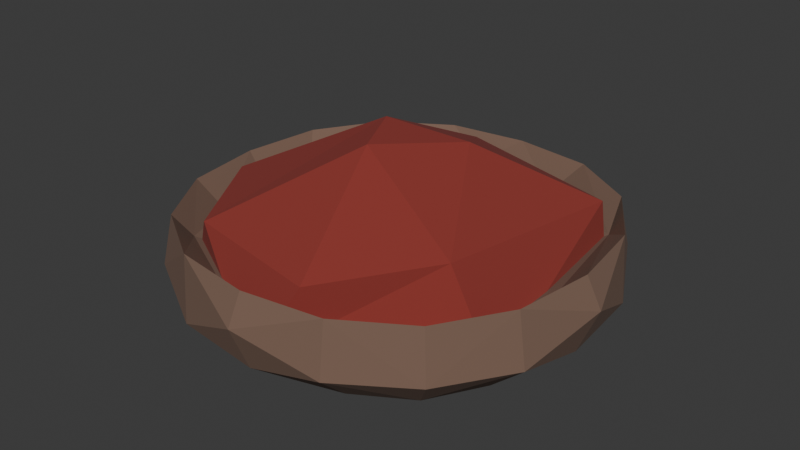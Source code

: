 # Source: plate_of_saffron.blend  (saved by Blender 4.2.66; exported with 4.5.12 LTS)
import bpy
from mathutils import Matrix  # noqa: F401  (used for matrix-valued properties, if any)

bpy.ops.wm.read_factory_settings(use_empty=True)
scene = bpy.context.scene
scene.name = 'Scene'

# ---- collections
col_collection = bpy.data.collections.new('Collection'); scene.collection.children.link(col_collection)

# ---- materials (node trees are filled in below, after node groups)
mat_wood = bpy.data.materials.new('wood')
mat_material_001 = bpy.data.materials.new('Material.001')

# ---- material node trees
mat_wood.use_nodes = True; mat_wood.node_tree.nodes.clear()
_N = mat_wood.node_tree.nodes; _L = mat_wood.node_tree.links
n0 = _N.new('ShaderNodeOutputMaterial'); n0.name = 'Material Output'; n0.location = (300, 300)
n1 = _N.new('ShaderNodeBsdfPrincipled'); n1.name = 'Principled BSDF'; n1.location = (10, 300)
n1.inputs[0].default_value = (0.189, 0.1137, 0.08113, 1.0)
n1.inputs[2].default_value = 1.0
_L.new(n1.outputs[0], n0.inputs[0])
n0.is_active_output = True
mat_material_001.use_nodes = True; mat_material_001.node_tree.nodes.clear()
_N = mat_material_001.node_tree.nodes; _L = mat_material_001.node_tree.links
n0 = _N.new('ShaderNodeBsdfPrincipled'); n0.name = 'Principled BSDF'; n0.location = (10, 300)
n0.inputs[0].default_value = (0.2658, 0.03408, 0.02612, 1.0)
n0.inputs[2].default_value = 1.0
n1 = _N.new('ShaderNodeOutputMaterial'); n1.name = 'Material Output'; n1.location = (300, 300)
_L.new(n0.outputs[0], n1.inputs[0])
n1.is_active_output = True

# ---- world
world_world = bpy.data.worlds.new('World'); scene.world = world_world
world_world.use_nodes = True; world_world.node_tree.nodes.clear()
_N = world_world.node_tree.nodes; _L = world_world.node_tree.links
n0 = _N.new('ShaderNodeOutputWorld'); n0.name = 'World Output'; n0.location = (300, 300)
n1 = _N.new('ShaderNodeBackground'); n1.name = 'Background'; n1.location = (10, 300)
n1.inputs[0].default_value = (0.05088, 0.05088, 0.05088, 1.0)
_L.new(n1.outputs[0], n0.inputs[0])
n0.is_active_output = True
world_world.color = (0.05088, 0.05088, 0.05088)
world_world.sun_shadow_jitter_overblur = 0.0

# ---- meshes
me_cube_001 = bpy.data.meshes.new('Cube.001')
me_cube_001.from_pydata([(-0.5399, -0.5421, -0.4231), (-0.6209, 0.6209, 0.9463), (0.6209, -0.6209, 0.9463), (0.6209, 0.6209, 0.9463), (-0.6209, -0.6209, 0.9463), (-0.3849, 0.537, 0.3276), (0.3848, -0.538, 0.3287), (-0.6345, 0.2764, -0.6951), (-0.6054, -0.1503, -0.7977), (-0.6526, -0.6526, 0.1584), (-0.9076, -2.702e-08, 0.4827), (-0.6526, 0.6526, 0.1584), (-0.5399, 0.5421, -0.4231), (-0.1422, 0.6091, -0.6031), (-2.567e-08, 0.9076, 0.4827), (0.6526, 0.6526, 0.1584), (0.4355, 0.6143, -0.4709), (0.6578, -0.2923, -0.4956), (0.6091, 0.1422, -0.6031), (0.9076, 3.693e-08, 0.4827), (0.6526, -0.6526, 0.1584), (0.5421, -0.5399, -0.4231), (-0.1422, -0.6091, -0.6031), (0.2976, -0.6549, -0.4977), (2.75e-08, -0.9076, 0.4827), (-0.7953, -0.3408, 0.947), (-0.8429, -2.248e-05, 0.9422), (-0.7953, 0.3408, 0.947), (-0.3408, 0.7953, 0.947), (-2.247e-05, 0.8429, 0.9422), (0.3408, 0.7953, 0.947), (0.7953, 0.3408, 0.947), (0.8429, 2.262e-05, 0.9422), (0.7953, -0.3408, 0.947), (0.3408, -0.7953, 0.947), (2.248e-05, -0.8429, 0.9422), (-0.3408, -0.7953, 0.947), (-0.4599, 0.1194, 0.2144), (0.1196, 0.46, 0.2145), (0.6108, -0.1369, 0.3058), (-0.1369, -0.6108, 0.3059), (0.6607, 0.4692, 0.5922), (0.537, 0.3849, 0.3276), (0.4692, -0.6607, 0.5922), (-0.5644, -0.5641, 0.5882), (-0.4387, -0.4175, 0.2765), (-0.5641, 0.5644, 0.5882), (-0.817, -0.3395, -0.0976), (-0.8219, -2.456e-07, -0.2583), (-0.8347, 0.3526, 0.1215), (-0.3395, 0.817, -0.0976), (-1.583e-07, 0.8219, -0.2583), (0.3526, 0.8347, 0.1215), (0.817, 0.3395, -0.0976), (0.8219, 2.062e-07, -0.2583), (0.8347, -0.3526, 0.1215), (0.3526, -0.8347, 0.1215), (1.678e-07, -0.8219, -0.2583), (-0.3395, -0.817, -0.0976), (-0.1589, 0.354, -0.7977), (0.3536, 0.1585, -0.7977), (-0.1861, -4.04e-08, -0.7977), (-0.1589, -0.354, -0.7977), (0.3162, -0.3162, -0.7977), (0.7602, -0.169, 0.5329), (0.1584, -0.1597, 0.1458), (-0.7103, 0.2288, 0.4441), (-0.7697, 0.0003243, 0.562), (-0.6986, -0.2864, 0.4719), (-0.169, -0.7602, 0.5329), (0.2288, 0.7103, 0.4441), (-0.1679, 0.7607, 0.5338)], [], [(47, 10, 48), (10, 49, 48), (0, 47, 8), (48, 7, 8), (50, 14, 51), (14, 52, 51), (12, 50, 13), (51, 16, 13), (53, 19, 54), (19, 55, 54), (16, 53, 18), (54, 17, 18), (56, 24, 57), (24, 58, 57), (58, 0, 22), (23, 57, 22), (60, 61, 59), (25, 47, 9, 4), (32, 64, 33), (27, 10, 26), (30, 14, 29), (33, 19, 32), (36, 24, 35), (37, 65, 38), (65, 6, 39), (67, 68, 66), (66, 5, 46), (35, 69, 36), (71, 5, 70), (5, 38, 70), (70, 42, 41), (48, 49, 7), (0, 9, 47), (11, 49, 27, 1), (47, 25, 10), (10, 27, 49), (12, 7, 49, 11), (28, 50, 11, 1), (8, 47, 48), (51, 52, 16), (12, 11, 50), (15, 52, 30, 3), (50, 28, 14), (14, 30, 52), (31, 53, 15, 3), (52, 15, 16), (13, 50, 51), (54, 55, 17), (16, 15, 53), (20, 55, 33, 2), (53, 31, 19), (19, 33, 55), (21, 17, 55, 20), (56, 23, 21, 20), (18, 53, 54), (23, 56, 57), (34, 56, 20, 2), (9, 58, 36, 4), (56, 34, 24), (24, 36, 58), (63, 62, 61, 60), (58, 9, 0), (57, 58, 22), (59, 7, 12, 13), (59, 13, 16, 60), (17, 63, 60, 18), (16, 18, 60), (21, 23, 63, 17), (23, 22, 62, 63), (0, 8, 62, 22), (61, 8, 7, 59), (61, 62, 8), (42, 39, 64, 41), (43, 2, 33, 64), (41, 64, 32, 31), (6, 43, 64, 39), (31, 3, 41), (65, 39, 42, 38), (25, 26, 10), (28, 29, 14), (31, 32, 19), (34, 35, 24), (65, 37, 45), (5, 37, 38), (65, 45, 40), (65, 40, 6), (46, 1, 27, 66), (66, 27, 26, 67), (68, 67, 26, 25), (44, 68, 25, 4), (37, 66, 68, 45), (68, 44, 45), (6, 40, 69, 43), (66, 37, 5), (44, 4, 36, 69), (43, 69, 35, 34), (45, 44, 69, 40), (34, 2, 43), (41, 3, 30, 70), (70, 30, 29, 71), (46, 71, 28, 1), (29, 28, 71), (71, 46, 5), (70, 38, 42)])
_uv = me_cube_001.uv_layers.new(name='UVMap')
_uv.uv.foreach_set('vector', [0.4794, 0.0625, 0.5867, 0.125, 0.4516, 0.125, 0.5867, 0.125, 0.5189, 0.1875, 0.4516, 0.125, 0.4005, 0.0, 0.4794, 0.0625, 0.375, 0.09407, 0.4516, 0.125, 0.3969, 0.1875, 0.375, 0.09407, 0.4794, 0.3125, 0.5867, 0.375, 0.4516, 0.375, 0.5867, 0.375, 0.5188, 0.4375, 0.4516, 0.375, 0.4005, 0.25, 0.4794, 0.3125, 0.375, 0.3458, 0.4516, 0.375, 0.3987, 0.4696, 0.375, 0.3458, 0.4771, 0.5625, 0.5678, 0.625, 0.4506, 0.625, 0.5678, 0.625, 0.5148, 0.6874, 0.4506, 0.625, 0.3987, 0.4696, 0.4771, 0.5625, 0.375, 0.5958, 0.4506, 0.625, 0.3974, 0.6875, 0.375, 0.5958, 0.5188, 0.8125, 0.5867, 0.875, 0.4516, 0.875, 0.5867, 0.875, 0.4794, 0.9375, 0.4516, 0.875, 0.4794, 0.9375, 0.4005, 1.0, 0.375, 0.9042, 0.3969, 0.8125, 0.4516, 0.875, 0.375, 0.9042, 0.3125, 0.5945, 0.2162, 0.625, 0.2194, 0.5625, 0.625, 0.0625, 0.4794, 0.0625, 0.5249, 0.0, 0.625, 0.0, 0.6407, 0.625, 0.6577, 0.6456, 0.6504, 0.6677, 0.8488, 0.5824, 0.875, 0.625, 0.8571, 0.625, 0.7073, 0.5262, 0.75, 0.5, 0.75, 0.5179, 0.6504, 0.6677, 0.5678, 0.625, 0.6407, 0.625, 0.7926, 0.7238, 0.75, 0.75, 0.75, 0.7321, 0.8044, 0.6107, 0.731, 0.6431, 0.7357, 0.5706, 0.731, 0.6431, 0.7028, 0.6889, 0.6765, 0.6411, 0.8457, 0.625, 0.8343, 0.6612, 0.8351, 0.5981, 0.8351, 0.5981, 0.797, 0.5611, 0.82, 0.555, 0.75, 0.7321, 0.7706, 0.7173, 0.7926, 0.7238, 0.7706, 0.5327, 0.797, 0.5611, 0.7231, 0.5399, 0.797, 0.5611, 0.7357, 0.5706, 0.7231, 0.5399, 0.7231, 0.5399, 0.6861, 0.578, 0.6717, 0.5687, 0.4516, 0.125, 0.5189, 0.1875, 0.3969, 0.1875, 0.4005, 0.0, 0.5249, 0.0, 0.4794, 0.0625, 0.5249, 0.25, 0.5189, 0.1875, 0.625, 0.1875, 0.625, 0.25, 0.4794, 0.0625, 0.625, 0.0625, 0.5867, 0.125, 0.5867, 0.125, 0.625, 0.1875, 0.5189, 0.1875, 0.4005, 0.25, 0.3969, 0.1875, 0.5189, 0.1875, 0.5249, 0.25, 0.625, 0.3125, 0.4794, 0.3125, 0.5249, 0.25, 0.625, 0.25, 0.375, 0.09407, 0.4794, 0.0625, 0.4516, 0.125, 0.4516, 0.375, 0.5188, 0.4375, 0.3987, 0.4696, 0.4005, 0.25, 0.5249, 0.25, 0.4794, 0.3125, 0.5235, 0.5, 0.5188, 0.4375, 0.625, 0.4375, 0.6713, 0.5467, 0.4794, 0.3125, 0.625, 0.3125, 0.5867, 0.375, 0.5867, 0.375, 0.625, 0.4375, 0.5188, 0.4375, 0.6504, 0.5823, 0.4771, 0.5625, 0.5235, 0.5, 0.6713, 0.5467, 0.5188, 0.4375, 0.5235, 0.5, 0.3987, 0.4696, 0.375, 0.3458, 0.4794, 0.3125, 0.4516, 0.375, 0.4506, 0.625, 0.5148, 0.6874, 0.3974, 0.6875, 0.3987, 0.4696, 0.5235, 0.5, 0.4771, 0.5625, 0.5235, 0.75, 0.5148, 0.6874, 0.6504, 0.6677, 0.6713, 0.7033, 0.4771, 0.5625, 0.6504, 0.5823, 0.5678, 0.625, 0.5678, 0.625, 0.6504, 0.6677, 0.5148, 0.6874, 0.4005, 0.75, 0.3974, 0.6875, 0.5148, 0.6874, 0.5235, 0.75, 0.5188, 0.8125, 0.3969, 0.8125, 0.4005, 0.75, 0.5235, 0.75, 0.375, 0.5958, 0.4771, 0.5625, 0.4506, 0.625, 0.3969, 0.8125, 0.5188, 0.8125, 0.4516, 0.875, 0.625, 0.8125, 0.5188, 0.8125, 0.5235, 0.75, 0.6713, 0.7033, 0.5249, 1.0, 0.4794, 0.9375, 0.625, 0.9375, 0.625, 1.0, 0.5188, 0.8125, 0.625, 0.8125, 0.5867, 0.875, 0.5867, 0.875, 0.625, 0.9375, 0.4794, 0.9375, 0.3125, 0.6875, 0.2194, 0.6875, 0.2162, 0.625, 0.3125, 0.5945, 0.4794, 0.9375, 0.5249, 1.0, 0.4005, 1.0, 0.4516, 0.875, 0.4794, 0.9375, 0.375, 0.9042, 0.2194, 0.5625, 0.125, 0.5625, 0.125, 0.5, 0.2208, 0.5, 0.2194, 0.5625, 0.2208, 0.5, 0.3577, 0.5, 0.3125, 0.5945, 0.3974, 0.6875, 0.3125, 0.6875, 0.3125, 0.5945, 0.375, 0.5958, 0.3987, 0.4696, 0.375, 0.5958, 0.3125, 0.5945, 0.4005, 0.75, 0.3125, 0.75, 0.3125, 0.6875, 0.3974, 0.6875, 0.3125, 0.75, 0.2208, 0.75, 0.2194, 0.6875, 0.3125, 0.6875, 0.125, 0.75, 0.125, 0.6559, 0.2194, 0.6875, 0.2208, 0.75, 0.2162, 0.625, 0.125, 0.6559, 0.125, 0.5625, 0.2194, 0.5625, 0.2162, 0.625, 0.2194, 0.6875, 0.125, 0.6559, 0.6861, 0.578, 0.6765, 0.6411, 0.6577, 0.6456, 0.6717, 0.5687, 0.6937, 0.7033, 0.6713, 0.7033, 0.6504, 0.6677, 0.6577, 0.6456, 0.6717, 0.5687, 0.6577, 0.6456, 0.6407, 0.625, 0.6504, 0.5823, 0.7028, 0.6889, 0.6937, 0.7033, 0.6577, 0.6456, 0.6765, 0.6411, 0.6504, 0.5823, 0.6713, 0.5467, 0.6717, 0.5687, 0.731, 0.6431, 0.6765, 0.6411, 0.6861, 0.578, 0.7357, 0.5706, 0.8488, 0.6676, 0.8571, 0.625, 0.875, 0.625, 0.7926, 0.5262, 0.75, 0.5179, 0.75, 0.5, 0.6504, 0.5823, 0.6407, 0.625, 0.5678, 0.625, 0.7073, 0.7238, 0.75, 0.7321, 0.75, 0.75, 0.731, 0.6431, 0.8044, 0.6107, 0.8057, 0.6738, 0.797, 0.5611, 0.8044, 0.6107, 0.7357, 0.5706, 0.731, 0.6431, 0.8057, 0.6738, 0.7661, 0.6985, 0.731, 0.6431, 0.7661, 0.6985, 0.7028, 0.6889, 0.82, 0.555, 0.8283, 0.5467, 0.8488, 0.5824, 0.8351, 0.5981, 0.8351, 0.5981, 0.8488, 0.5824, 0.8571, 0.625, 0.8457, 0.625, 0.8343, 0.6612, 0.8457, 0.625, 0.8571, 0.625, 0.8488, 0.6676, 0.82, 0.695, 0.8343, 0.6612, 0.8488, 0.6676, 0.8283, 0.7033, 0.8044, 0.6107, 0.8351, 0.5981, 0.8343, 0.6612, 0.8057, 0.6738, 0.8343, 0.6612, 0.82, 0.695, 0.8057, 0.6738, 0.7028, 0.6889, 0.7661, 0.6985, 0.7706, 0.7173, 0.6937, 0.7033, 0.8351, 0.5981, 0.8044, 0.6107, 0.797, 0.5611, 0.82, 0.695, 0.8283, 0.7033, 0.7926, 0.7238, 0.7706, 0.7173, 0.6937, 0.7033, 0.7706, 0.7173, 0.75, 0.7321, 0.7073, 0.7238, 0.8057, 0.6738, 0.82, 0.695, 0.7706, 0.7173, 0.7661, 0.6985, 0.7073, 0.7238, 0.6713, 0.7033, 0.6937, 0.7033, 0.6717, 0.5687, 0.6713, 0.5467, 0.7073, 0.5262, 0.7231, 0.5399, 0.7231, 0.5399, 0.7073, 0.5262, 0.75, 0.5179, 0.7706, 0.5327, 0.82, 0.555, 0.7706, 0.5327, 0.7926, 0.5262, 0.8283, 0.5467, 0.75, 0.5179, 0.7926, 0.5262, 0.7706, 0.5327, 0.7706, 0.5327, 0.82, 0.555, 0.797, 0.5611, 0.7231, 0.5399, 0.7357, 0.5706, 0.6861, 0.578])
me_cube_001.materials.append(mat_wood)
me_cube_001.update()
me_cube_002 = bpy.data.meshes.new('Cube.002')
me_cube_002.from_pydata([(-0.7696, -0.5296, -0.8988), (-0.8222, -0.1842, 0.9087), (-0.69, 0.5158, 0.9327), (-0.1842, 0.8222, 0.9087), (0.7196, 0.5219, 1.073), (-0.002444, -0.942, -0.9034), (0.1842, -0.8222, 0.9087), (-0.5158, -0.69, 0.9327), (-0.1811, 0.123, 2.495), (0.2434, 0.1763, 2.359), (0.6256, -0.4497, 1.413), (-0.5322, 0.7566, -0.9302), (0.7633, 0.5358, -0.9056), (0.8291, -0.42, -0.7474), (-0.0304, -0.1803, 2.509), (0.2068, 0.9061, -0.8505), (-0.9061, 0.2068, -0.8505)], [], [(1, 16, 0), (16, 2, 11), (3, 15, 11), (15, 4, 12), (4, 13, 12), (5, 7, 0), (11, 13, 5), (9, 14, 10), (14, 8, 7), (10, 4, 9), (5, 13, 10, 6), (11, 15, 12), (0, 16, 11), (16, 1, 2), (7, 1, 0), (15, 3, 4), (2, 3, 11), (13, 4, 10), (5, 6, 7), (3, 8, 9, 4), (12, 13, 11), (11, 5, 0), (8, 14, 9), (8, 2, 1), (7, 8, 1), (2, 8, 3), (14, 7, 6), (10, 14, 6)])
_uv = me_cube_002.uv_layers.new(name='UVMap')
_uv.uv.foreach_set('vector', [0.5943, 0.09184, 0.3954, 0.1593, 0.3899, 0.03089, 0.3954, 0.1593, 0.582, 0.2271, 0.3924, 0.2806, 0.5945, 0.3418, 0.3959, 0.4093, 0.3924, 0.2806, 0.3959, 0.4093, 0.592, 0.5342, 0.3907, 0.5332, 0.592, 0.5342, 0.3768, 0.6864, 0.3907, 0.5332, 0.3938, 0.8726, 0.581, 0.9771, 0.3852, 1.0, 0.1731, 0.5156, 0.3768, 0.6864, 0.2203, 0.7372, 0.7265, 0.6121, 0.7564, 0.6403, 0.6466, 0.6847, 0.7564, 0.6403, 0.7673, 0.612, 0.8347, 0.7301, 0.6466, 0.6847, 0.592, 0.5342, 0.7265, 0.6121, 0.3938, 0.8726, 0.3908, 0.6922, 0.6466, 0.6847, 0.5945, 0.8418, 0.3924, 0.2806, 0.3959, 0.4093, 0.3907, 0.5332, 0.3899, 0.03089, 0.3954, 0.1593, 0.3924, 0.2806, 0.3954, 0.1593, 0.5943, 0.09184, 0.582, 0.2271, 0.5742, 0.0, 0.5943, 0.09184, 0.3899, 0.03089, 0.3959, 0.4093, 0.5945, 0.3418, 0.592, 0.5342, 0.582, 0.2271, 0.5945, 0.3418, 0.3924, 0.2806, 0.3768, 0.6864, 0.592, 0.5342, 0.6466, 0.6847, 0.3938, 0.8726, 0.5945, 0.8418, 0.581, 0.9771, 0.7785, 0.5163, 0.7673, 0.612, 0.7265, 0.6121, 0.6444, 0.5088, 0.3667, 0.571, 0.3768, 0.6864, 0.1731, 0.5156, 0.1731, 0.5156, 0.2203, 0.7372, 0.125, 0.6773, 0.7673, 0.612, 0.7564, 0.6403, 0.7265, 0.6121, 0.7673, 0.612, 0.8551, 0.5403, 0.8587, 0.6535, 0.8347, 0.7301, 0.7673, 0.612, 0.8587, 0.6535, 0.8551, 0.5403, 0.7673, 0.612, 0.7785, 0.5163, 0.7564, 0.6403, 0.8347, 0.7301, 0.7215, 0.7337, 0.6466, 0.6847, 0.7564, 0.6403, 0.7215, 0.7337])
me_cube_002.materials.append(mat_material_001)
me_cube_002.update()

# ---- objects
ob_cube = bpy.data.objects.new('Cube', me_cube_001)
ob_cube_001 = bpy.data.objects.new('Cube.001', me_cube_002)

# ---- transforms, parenting, visibility, modifiers, constraints
ob_cube.location = (0.0, 0.0, 0.02058)
ob_cube.scale = (0.09496, 0.09496, 0.02573)
ob_cube_001.location = (0.0, 0.0, 0.03096)
ob_cube_001.scale = (0.083, 0.083, 0.01695)

# ---- collection membership
col_collection.objects.link(ob_cube)
col_collection.objects.link(ob_cube_001)

# ---- scene / render settings (as saved in the file)
scene.frame_start = 1; scene.frame_end = 250; scene.frame_set(1)
scene.render.engine = 'BLENDER_EEVEE_NEXT'
bpy.context.view_layer.update()

# ---- added for rendering (the .blend has no active camera and no usable light): camera, sun
cam_auto = bpy.data.cameras.new('AutoCamera')
cam_auto.lens = 50.0
cam_auto.sensor_width = 36.0
cam_auto.clip_end = 1000.0
ob_auto_camera = bpy.data.objects.new('AutoCamera', cam_auto)
scene.collection.objects.link(ob_auto_camera)
ob_auto_camera.location = (0.235559, -0.282671, 0.225225)
ob_auto_camera.rotation_euler = (1.09748, -7.21219e-08, 0.694738)
scene.camera = ob_auto_camera
light_auto_sun = bpy.data.lights.new('AutoSun', 'SUN')
light_auto_sun.energy = 3.0
light_auto_sun.angle = 0.0523599
ob_auto_sun = bpy.data.objects.new('AutoSun', light_auto_sun)
scene.collection.objects.link(ob_auto_sun)
ob_auto_sun.rotation_euler = (0.872665, 0.174533, 0.523599)
bpy.context.view_layer.update()
